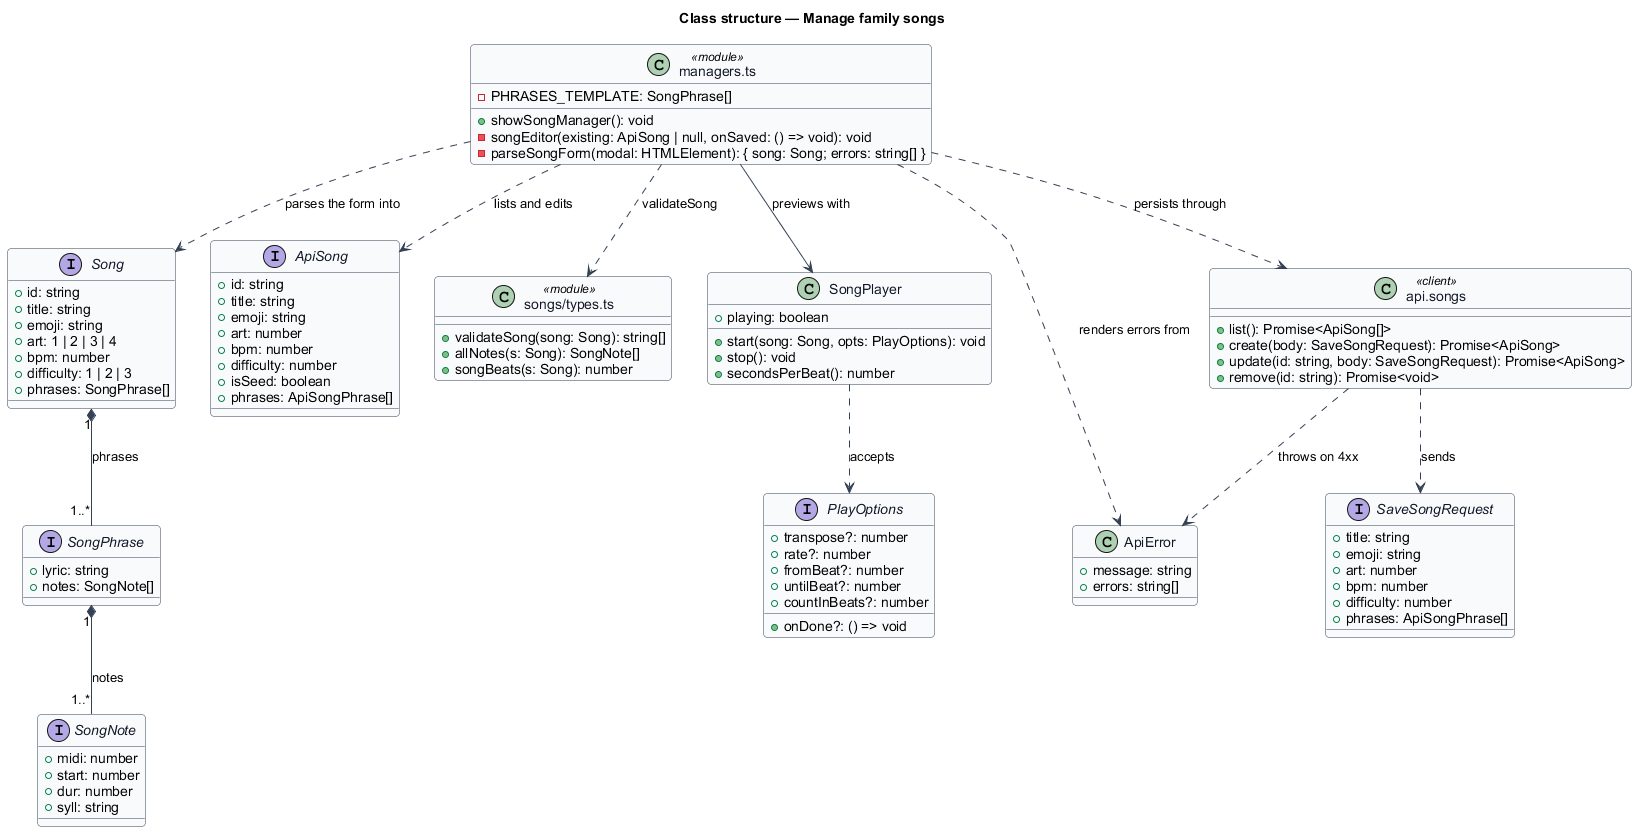

The diagram above was rendered by PlantUML. Its source (embedded in the PNG):
@startuml
' --- shared skin header ---
skinparam backgroundColor #FFFFFF
skinparam shadowing false
skinparam roundcorner 8
skinparam defaultFontName Arial
skinparam ArrowColor #344054
skinparam class {
  BorderColor #344054
  FontColor #101828
  BackgroundColor #F9FAFB
}
' --------------------------
title Class structure — Manage family songs

class "managers.ts" as ManagersMod <<module>> {
  +showSongManager(): void
  -songEditor(existing: ApiSong | null, onSaved: () => void): void
  -parseSongForm(modal: HTMLElement): { song: Song; errors: string[] }
  -PHRASES_TEMPLATE: SongPhrase[]
}

interface Song {
  +id: string
  +title: string
  +emoji: string
  +art: 1 | 2 | 3 | 4
  +bpm: number
  +difficulty: 1 | 2 | 3
  +phrases: SongPhrase[]
}

interface SongPhrase {
  +lyric: string
  +notes: SongNote[]
}

interface SongNote {
  +midi: number
  +start: number
  +dur: number
  +syll: string
}

interface ApiSong {
  +id: string
  +title: string
  +emoji: string
  +art: number
  +bpm: number
  +difficulty: number
  +isSeed: boolean
  +phrases: ApiSongPhrase[]
}

interface SaveSongRequest {
  +title: string
  +emoji: string
  +art: number
  +bpm: number
  +difficulty: number
  +phrases: ApiSongPhrase[]
}

class "songs/types.ts" as TypesMod <<module>> {
  +validateSong(song: Song): string[]
  +allNotes(s: Song): SongNote[]
  +songBeats(s: Song): number
}

class SongPlayer {
  +playing: boolean
  +start(song: Song, opts: PlayOptions): void
  +stop(): void
  +secondsPerBeat(): number
}

interface PlayOptions {
  +transpose?: number
  +rate?: number
  +fromBeat?: number
  +untilBeat?: number
  +countInBeats?: number
  +onDone?: () => void
}

class ApiError {
  +message: string
  +errors: string[]
}

class "api.songs" as SongsApi <<client>> {
  +list(): Promise<ApiSong[]>
  +create(body: SaveSongRequest): Promise<ApiSong>
  +update(id: string, body: SaveSongRequest): Promise<ApiSong>
  +remove(id: string): Promise<void>
}

Song "1" *-- "1..*" SongPhrase : phrases
SongPhrase "1" *-- "1..*" SongNote : notes
ManagersMod ..> Song : parses the form into
ManagersMod ..> ApiSong : lists and edits
ManagersMod ..> TypesMod : validateSong
ManagersMod --> SongPlayer : previews with
ManagersMod ..> SongsApi : persists through
SongPlayer ..> PlayOptions : accepts
SongsApi ..> SaveSongRequest : sends
SongsApi ..> ApiError : throws on 4xx
ManagersMod ..> ApiError : renders errors from
@enduml